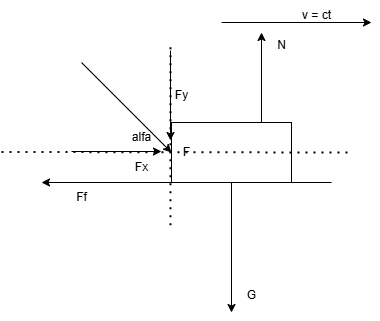

The diagram above was exported from draw.io. Its source (the exported page's mxGraphModel, read from the mxfile embedded in the PNG):
<mxGraphModel dx="1220" dy="434" grid="1" gridSize="10" guides="1" tooltips="1" connect="1" arrows="1" fold="1" page="1" pageScale="1" pageWidth="850" pageHeight="1100" math="0" shadow="0">
  <root>
    <mxCell id="0" />
    <mxCell id="1" parent="0" />
    <mxCell id="14" style="edgeStyle=none;html=1;exitX=0.5;exitY=1;exitDx=0;exitDy=0;" edge="1" parent="1" source="2">
      <mxGeometry relative="1" as="geometry">
        <mxPoint x="190" y="340" as="targetPoint" />
      </mxGeometry>
    </mxCell>
    <mxCell id="16" style="edgeStyle=none;html=1;exitX=0.75;exitY=1;exitDx=0;exitDy=0;" edge="1" parent="1" source="2">
      <mxGeometry relative="1" as="geometry">
        <mxPoint x="220" y="60" as="targetPoint" />
      </mxGeometry>
    </mxCell>
    <mxCell id="21" style="edgeStyle=none;html=1;exitX=0.25;exitY=1;exitDx=0;exitDy=0;" edge="1" parent="1" source="2">
      <mxGeometry relative="1" as="geometry">
        <mxPoint y="210" as="targetPoint" />
      </mxGeometry>
    </mxCell>
    <mxCell id="2" value="" style="whiteSpace=wrap;html=1;" vertex="1" parent="1">
      <mxGeometry x="130" y="150" width="120" height="60" as="geometry" />
    </mxCell>
    <mxCell id="3" value="" style="endArrow=none;html=1;" edge="1" parent="1">
      <mxGeometry width="50" height="50" relative="1" as="geometry">
        <mxPoint x="90" y="210" as="sourcePoint" />
        <mxPoint x="290" y="210" as="targetPoint" />
      </mxGeometry>
    </mxCell>
    <mxCell id="4" value="" style="endArrow=classic;html=1;" edge="1" parent="1">
      <mxGeometry width="50" height="50" relative="1" as="geometry">
        <mxPoint x="40" y="90" as="sourcePoint" />
        <mxPoint x="130" y="180" as="targetPoint" />
      </mxGeometry>
    </mxCell>
    <mxCell id="5" value="" style="endArrow=none;dashed=1;html=1;dashPattern=1 3;strokeWidth=2;" edge="1" parent="1">
      <mxGeometry width="50" height="50" relative="1" as="geometry">
        <mxPoint x="-40" y="179.5" as="sourcePoint" />
        <mxPoint x="310" y="180" as="targetPoint" />
      </mxGeometry>
    </mxCell>
    <mxCell id="6" value="alfa" style="text;html=1;align=center;verticalAlign=middle;resizable=0;points=[];autosize=1;strokeColor=none;fillColor=none;" vertex="1" parent="1">
      <mxGeometry x="80" y="150" width="40" height="30" as="geometry" />
    </mxCell>
    <mxCell id="7" value="F" style="text;html=1;align=center;verticalAlign=middle;resizable=0;points=[];autosize=1;strokeColor=none;fillColor=none;" vertex="1" parent="1">
      <mxGeometry x="130" y="165" width="30" height="30" as="geometry" />
    </mxCell>
    <mxCell id="8" value="" style="endArrow=none;dashed=1;html=1;dashPattern=1 3;strokeWidth=2;" edge="1" parent="1">
      <mxGeometry width="50" height="50" relative="1" as="geometry">
        <mxPoint x="129" y="74.75" as="sourcePoint" />
        <mxPoint x="129" y="255.25" as="targetPoint" />
      </mxGeometry>
    </mxCell>
    <mxCell id="9" value="" style="endArrow=classic;html=1;" edge="1" parent="1">
      <mxGeometry width="50" height="50" relative="1" as="geometry">
        <mxPoint x="129" y="78" as="sourcePoint" />
        <mxPoint x="129" y="168" as="targetPoint" />
      </mxGeometry>
    </mxCell>
    <mxCell id="10" value="Fy" style="text;html=1;align=center;verticalAlign=middle;resizable=0;points=[];autosize=1;strokeColor=none;fillColor=none;" vertex="1" parent="1">
      <mxGeometry x="120" y="108" width="40" height="30" as="geometry" />
    </mxCell>
    <mxCell id="11" value="" style="endArrow=classic;html=1;" edge="1" parent="1">
      <mxGeometry width="50" height="50" relative="1" as="geometry">
        <mxPoint x="30" y="179" as="sourcePoint" />
        <mxPoint x="120" y="179" as="targetPoint" />
      </mxGeometry>
    </mxCell>
    <mxCell id="12" value="Fx" style="text;html=1;align=center;verticalAlign=middle;resizable=0;points=[];autosize=1;strokeColor=none;fillColor=none;" vertex="1" parent="1">
      <mxGeometry x="80" y="180" width="40" height="30" as="geometry" />
    </mxCell>
    <mxCell id="15" value="G" style="text;html=1;align=center;verticalAlign=middle;resizable=0;points=[];autosize=1;strokeColor=none;fillColor=none;" vertex="1" parent="1">
      <mxGeometry x="195" y="308" width="30" height="30" as="geometry" />
    </mxCell>
    <mxCell id="17" value="N" style="text;html=1;align=center;verticalAlign=middle;resizable=0;points=[];autosize=1;strokeColor=none;fillColor=none;" vertex="1" parent="1">
      <mxGeometry x="225" y="58" width="30" height="30" as="geometry" />
    </mxCell>
    <mxCell id="19" value="" style="endArrow=classic;html=1;" edge="1" parent="1">
      <mxGeometry width="50" height="50" relative="1" as="geometry">
        <mxPoint x="180" y="50" as="sourcePoint" />
        <mxPoint x="330" y="50" as="targetPoint" />
      </mxGeometry>
    </mxCell>
    <mxCell id="20" value="v = ct" style="text;html=1;align=center;verticalAlign=middle;resizable=0;points=[];autosize=1;strokeColor=none;fillColor=none;" vertex="1" parent="1">
      <mxGeometry x="250" y="28" width="50" height="30" as="geometry" />
    </mxCell>
    <mxCell id="22" value="Ff" style="text;html=1;align=center;verticalAlign=middle;resizable=0;points=[];autosize=1;strokeColor=none;fillColor=none;" vertex="1" parent="1">
      <mxGeometry x="25" y="210" width="30" height="30" as="geometry" />
    </mxCell>
  </root>
</mxGraphModel>